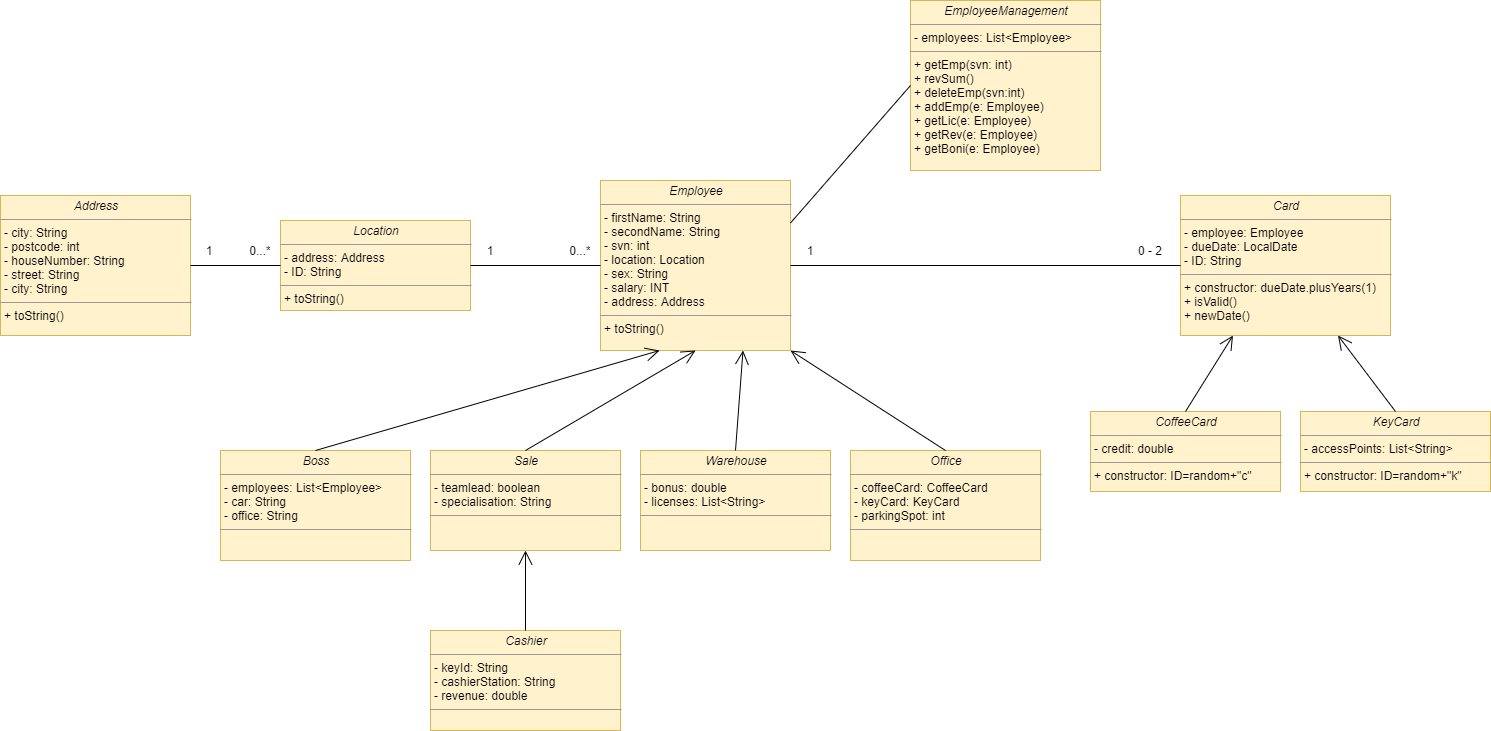

The diagram above was exported from draw.io. Its source (the exported page's mxGraphModel, read from the mxfile embedded in the PNG):
<mxGraphModel dx="1422" dy="882" grid="1" gridSize="10" guides="1" tooltips="1" connect="1" arrows="1" fold="1" page="1" pageScale="1" pageWidth="1654" pageHeight="1169" background="#ffffff" math="0" shadow="0">
  <root>
    <mxCell id="0" />
    <mxCell id="1" parent="0" />
    <mxCell id="Lk9u_BX-BYz67dcWxjPZ-1" value="&lt;p style=&quot;margin: 0px ; margin-top: 4px ; text-align: center&quot;&gt;&lt;i&gt;Address&lt;/i&gt;&lt;/p&gt;&lt;hr size=&quot;1&quot;&gt;&lt;p style=&quot;margin: 0px ; margin-left: 4px&quot;&gt;- city: String&lt;/p&gt;&lt;p style=&quot;margin: 0px ; margin-left: 4px&quot;&gt;- postcode: int&lt;/p&gt;&lt;p style=&quot;margin: 0px ; margin-left: 4px&quot;&gt;- houseNumber: String&lt;/p&gt;&lt;p style=&quot;margin: 0px ; margin-left: 4px&quot;&gt;- street: String&lt;/p&gt;&lt;p style=&quot;margin: 0px ; margin-left: 4px&quot;&gt;- city: String&lt;/p&gt;&lt;hr size=&quot;1&quot;&gt;&lt;p style=&quot;margin: 0px ; margin-left: 4px&quot;&gt;+ toString()&lt;/p&gt;" style="verticalAlign=top;align=left;overflow=fill;fontSize=12;fontFamily=Helvetica;html=1;fillColor=#fff2cc;strokeColor=#d6b656;" vertex="1" parent="1">
      <mxGeometry x="70" y="245" width="190" height="140" as="geometry" />
    </mxCell>
    <mxCell id="Lk9u_BX-BYz67dcWxjPZ-6" value="&lt;p style=&quot;margin: 0px ; margin-top: 4px ; text-align: center&quot;&gt;&lt;i&gt;Boss&lt;/i&gt;&lt;/p&gt;&lt;hr size=&quot;1&quot;&gt;&lt;p style=&quot;margin: 0px ; margin-left: 4px&quot;&gt;- employees: List&amp;lt;Employee&amp;gt;&lt;/p&gt;&lt;p style=&quot;margin: 0px ; margin-left: 4px&quot;&gt;- car: String&lt;/p&gt;&lt;p style=&quot;margin: 0px ; margin-left: 4px&quot;&gt;- office: String&lt;/p&gt;&lt;hr size=&quot;1&quot;&gt;&lt;p style=&quot;margin: 0px ; margin-left: 4px&quot;&gt;&lt;br&gt;&lt;/p&gt;" style="verticalAlign=top;align=left;overflow=fill;fontSize=12;fontFamily=Helvetica;html=1;fillColor=#fff2cc;strokeColor=#d6b656;" vertex="1" parent="1">
      <mxGeometry x="290" y="500" width="190" height="110" as="geometry" />
    </mxCell>
    <mxCell id="Lk9u_BX-BYz67dcWxjPZ-7" value="&lt;p style=&quot;margin: 0px ; margin-top: 4px ; text-align: center&quot;&gt;&lt;i&gt;Card&lt;/i&gt;&lt;/p&gt;&lt;hr size=&quot;1&quot;&gt;&lt;p style=&quot;margin: 0px ; margin-left: 4px&quot;&gt;- employee: Employee&lt;/p&gt;&lt;p style=&quot;margin: 0px ; margin-left: 4px&quot;&gt;- dueDate: LocalDate&lt;/p&gt;&lt;p style=&quot;margin: 0px ; margin-left: 4px&quot;&gt;- ID: String&lt;/p&gt;&lt;hr size=&quot;1&quot;&gt;&lt;p style=&quot;margin: 0px ; margin-left: 4px&quot;&gt;+ constructor: dueDate.plusYears(1)&lt;/p&gt;&lt;p style=&quot;margin: 0px ; margin-left: 4px&quot;&gt;+ isValid()&lt;/p&gt;&lt;p style=&quot;margin: 0px ; margin-left: 4px&quot;&gt;+ newDate()&lt;/p&gt;" style="verticalAlign=top;align=left;overflow=fill;fontSize=12;fontFamily=Helvetica;html=1;fillColor=#fff2cc;strokeColor=#d6b656;" vertex="1" parent="1">
      <mxGeometry x="1250" y="245" width="210" height="140" as="geometry" />
    </mxCell>
    <mxCell id="Lk9u_BX-BYz67dcWxjPZ-8" value="&lt;p style=&quot;margin: 0px ; margin-top: 4px ; text-align: center&quot;&gt;&lt;i&gt;Cashier&lt;/i&gt;&lt;/p&gt;&lt;hr size=&quot;1&quot;&gt;&lt;p style=&quot;margin: 0px ; margin-left: 4px&quot;&gt;- keyId: String&lt;/p&gt;&lt;p style=&quot;margin: 0px ; margin-left: 4px&quot;&gt;- cashierStation: String&lt;/p&gt;&lt;p style=&quot;margin: 0px ; margin-left: 4px&quot;&gt;- revenue: double&lt;/p&gt;&lt;hr size=&quot;1&quot;&gt;&lt;p style=&quot;margin: 0px ; margin-left: 4px&quot;&gt;&lt;br&gt;&lt;/p&gt;" style="verticalAlign=top;align=left;overflow=fill;fontSize=12;fontFamily=Helvetica;html=1;fillColor=#fff2cc;strokeColor=#d6b656;" vertex="1" parent="1">
      <mxGeometry x="500" y="680" width="190" height="100" as="geometry" />
    </mxCell>
    <mxCell id="Lk9u_BX-BYz67dcWxjPZ-9" value="&lt;p style=&quot;margin: 0px ; margin-top: 4px ; text-align: center&quot;&gt;&lt;i&gt;CoffeeCard&lt;/i&gt;&lt;/p&gt;&lt;hr size=&quot;1&quot;&gt;&lt;p style=&quot;margin: 0px ; margin-left: 4px&quot;&gt;- credit: double&lt;/p&gt;&lt;hr size=&quot;1&quot;&gt;&lt;p style=&quot;margin: 0px ; margin-left: 4px&quot;&gt;+ constructor: ID=random+&quot;c&quot;&lt;/p&gt;" style="verticalAlign=top;align=left;overflow=fill;fontSize=12;fontFamily=Helvetica;html=1;fillColor=#fff2cc;strokeColor=#d6b656;" vertex="1" parent="1">
      <mxGeometry x="1160" y="461" width="190" height="80" as="geometry" />
    </mxCell>
    <mxCell id="Lk9u_BX-BYz67dcWxjPZ-10" value="&lt;p style=&quot;margin: 0px ; margin-top: 4px ; text-align: center&quot;&gt;&lt;i&gt;Employee&lt;/i&gt;&lt;/p&gt;&lt;hr size=&quot;1&quot;&gt;&lt;p style=&quot;margin: 0px ; margin-left: 4px&quot;&gt;- firstName: String&lt;/p&gt;&lt;p style=&quot;margin: 0px ; margin-left: 4px&quot;&gt;- secondName: String&lt;/p&gt;&lt;p style=&quot;margin: 0px ; margin-left: 4px&quot;&gt;- svn: int&lt;/p&gt;&lt;p style=&quot;margin: 0px ; margin-left: 4px&quot;&gt;- location: Location&lt;/p&gt;&lt;p style=&quot;margin: 0px ; margin-left: 4px&quot;&gt;- sex: String&lt;/p&gt;&lt;p style=&quot;margin: 0px ; margin-left: 4px&quot;&gt;- salary: INT&lt;/p&gt;&lt;p style=&quot;margin: 0px ; margin-left: 4px&quot;&gt;- address: Address&lt;/p&gt;&lt;hr size=&quot;1&quot;&gt;&lt;p style=&quot;margin: 0px ; margin-left: 4px&quot;&gt;+ toString()&lt;/p&gt;&lt;p style=&quot;margin: 0px ; margin-left: 4px&quot;&gt;&lt;br&gt;&lt;/p&gt;" style="verticalAlign=top;align=left;overflow=fill;fontSize=12;fontFamily=Helvetica;html=1;fillColor=#fff2cc;strokeColor=#d6b656;" vertex="1" parent="1">
      <mxGeometry x="670" y="230" width="190" height="170" as="geometry" />
    </mxCell>
    <mxCell id="Lk9u_BX-BYz67dcWxjPZ-11" value="&lt;p style=&quot;margin: 0px ; margin-top: 4px ; text-align: center&quot;&gt;&lt;i&gt;KeyCard&lt;/i&gt;&lt;/p&gt;&lt;hr size=&quot;1&quot;&gt;&lt;p style=&quot;margin: 0px ; margin-left: 4px&quot;&gt;- accessPoints: List&amp;lt;String&amp;gt;&lt;/p&gt;&lt;hr size=&quot;1&quot;&gt;&lt;p style=&quot;margin: 0px ; margin-left: 4px&quot;&gt;+ constructor: ID=random+&quot;k&quot;&lt;/p&gt;" style="verticalAlign=top;align=left;overflow=fill;fontSize=12;fontFamily=Helvetica;html=1;fillColor=#fff2cc;strokeColor=#d6b656;" vertex="1" parent="1">
      <mxGeometry x="1370" y="461" width="190" height="80" as="geometry" />
    </mxCell>
    <mxCell id="Lk9u_BX-BYz67dcWxjPZ-12" value="&lt;p style=&quot;margin: 0px ; margin-top: 4px ; text-align: center&quot;&gt;&lt;i&gt;Location&lt;/i&gt;&lt;/p&gt;&lt;hr size=&quot;1&quot;&gt;&lt;p style=&quot;margin: 0px ; margin-left: 4px&quot;&gt;- address: Address&lt;/p&gt;&lt;p style=&quot;margin: 0px ; margin-left: 4px&quot;&gt;- ID: String&lt;/p&gt;&lt;hr size=&quot;1&quot;&gt;&lt;p style=&quot;margin: 0px ; margin-left: 4px&quot;&gt;+ toString()&lt;/p&gt;" style="verticalAlign=top;align=left;overflow=fill;fontSize=12;fontFamily=Helvetica;html=1;fillColor=#fff2cc;strokeColor=#d6b656;" vertex="1" parent="1">
      <mxGeometry x="350" y="270" width="190" height="90" as="geometry" />
    </mxCell>
    <mxCell id="Lk9u_BX-BYz67dcWxjPZ-13" value="&lt;p style=&quot;margin: 0px ; margin-top: 4px ; text-align: center&quot;&gt;&lt;i&gt;Office&lt;/i&gt;&lt;/p&gt;&lt;hr size=&quot;1&quot;&gt;&lt;p style=&quot;margin: 0px ; margin-left: 4px&quot;&gt;- coffeeCard: CoffeeCard&lt;/p&gt;&lt;p style=&quot;margin: 0px ; margin-left: 4px&quot;&gt;- keyCard: KeyCard&lt;/p&gt;&lt;p style=&quot;margin: 0px ; margin-left: 4px&quot;&gt;- parkingSpot: int&lt;/p&gt;&lt;hr size=&quot;1&quot;&gt;&lt;p style=&quot;margin: 0px ; margin-left: 4px&quot;&gt;&lt;br&gt;&lt;/p&gt;" style="verticalAlign=top;align=left;overflow=fill;fontSize=12;fontFamily=Helvetica;html=1;fillColor=#fff2cc;strokeColor=#d6b656;" vertex="1" parent="1">
      <mxGeometry x="920" y="500" width="190" height="110" as="geometry" />
    </mxCell>
    <mxCell id="Lk9u_BX-BYz67dcWxjPZ-14" value="&lt;p style=&quot;margin: 0px ; margin-top: 4px ; text-align: center&quot;&gt;&lt;i&gt;Sale&lt;/i&gt;&lt;/p&gt;&lt;hr size=&quot;1&quot;&gt;&lt;p style=&quot;margin: 0px ; margin-left: 4px&quot;&gt;- teamlead: boolean&lt;/p&gt;&lt;p style=&quot;margin: 0px ; margin-left: 4px&quot;&gt;- specialisation: String&lt;/p&gt;&lt;hr size=&quot;1&quot;&gt;&lt;p style=&quot;margin: 0px ; margin-left: 4px&quot;&gt;&lt;br&gt;&lt;/p&gt;" style="verticalAlign=top;align=left;overflow=fill;fontSize=12;fontFamily=Helvetica;html=1;fillColor=#fff2cc;strokeColor=#d6b656;" vertex="1" parent="1">
      <mxGeometry x="500" y="500" width="190" height="100" as="geometry" />
    </mxCell>
    <mxCell id="Lk9u_BX-BYz67dcWxjPZ-15" value="&lt;p style=&quot;margin: 0px ; margin-top: 4px ; text-align: center&quot;&gt;&lt;i&gt;Warehouse&lt;/i&gt;&lt;/p&gt;&lt;hr size=&quot;1&quot;&gt;&lt;p style=&quot;margin: 0px ; margin-left: 4px&quot;&gt;- bonus: double&lt;/p&gt;&lt;p style=&quot;margin: 0px ; margin-left: 4px&quot;&gt;- licenses: List&amp;lt;String&amp;gt;&lt;/p&gt;&lt;hr size=&quot;1&quot;&gt;&lt;p style=&quot;margin: 0px ; margin-left: 4px&quot;&gt;&lt;br&gt;&lt;/p&gt;" style="verticalAlign=top;align=left;overflow=fill;fontSize=12;fontFamily=Helvetica;html=1;fillColor=#fff2cc;strokeColor=#d6b656;" vertex="1" parent="1">
      <mxGeometry x="710" y="500" width="190" height="100" as="geometry" />
    </mxCell>
    <mxCell id="Lk9u_BX-BYz67dcWxjPZ-16" value="&lt;p style=&quot;margin: 0px ; margin-top: 4px ; text-align: center&quot;&gt;&lt;i&gt;EmployeeManagement&lt;/i&gt;&lt;/p&gt;&lt;hr size=&quot;1&quot;&gt;&lt;p style=&quot;margin: 0px ; margin-left: 4px&quot;&gt;- employees: List&amp;lt;Employee&amp;gt;&lt;/p&gt;&lt;hr size=&quot;1&quot;&gt;&lt;p style=&quot;margin: 0px ; margin-left: 4px&quot;&gt;+ getEmp(svn: int)&lt;/p&gt;&lt;p style=&quot;margin: 0px ; margin-left: 4px&quot;&gt;+ revSum()&lt;/p&gt;&lt;p style=&quot;margin: 0px ; margin-left: 4px&quot;&gt;+ deleteEmp(svn:int)&lt;/p&gt;&lt;p style=&quot;margin: 0px ; margin-left: 4px&quot;&gt;+ addEmp(e: Employee)&lt;/p&gt;&lt;p style=&quot;margin: 0px ; margin-left: 4px&quot;&gt;+ getLic(e: Employee&lt;span&gt;)&lt;/span&gt;&lt;/p&gt;&lt;p style=&quot;margin: 0px ; margin-left: 4px&quot;&gt;&lt;span&gt;+ getRev(e: Employee)&lt;/span&gt;&lt;/p&gt;&lt;p style=&quot;margin: 0px ; margin-left: 4px&quot;&gt;&lt;span&gt;+ getBoni(e: Employee)&lt;/span&gt;&lt;/p&gt;" style="verticalAlign=top;align=left;overflow=fill;fontSize=12;fontFamily=Helvetica;html=1;fillColor=#fff2cc;strokeColor=#d6b656;" vertex="1" parent="1">
      <mxGeometry x="980" y="50" width="190" height="170" as="geometry" />
    </mxCell>
    <mxCell id="Lk9u_BX-BYz67dcWxjPZ-19" value="" style="endArrow=open;endFill=1;endSize=12;html=1;exitX=0.5;exitY=0;exitDx=0;exitDy=0;entryX=0.311;entryY=1;entryDx=0;entryDy=0;entryPerimeter=0;" edge="1" parent="1" source="Lk9u_BX-BYz67dcWxjPZ-6" target="Lk9u_BX-BYz67dcWxjPZ-10">
      <mxGeometry width="160" relative="1" as="geometry">
        <mxPoint x="870" y="400" as="sourcePoint" />
        <mxPoint x="1030" y="400" as="targetPoint" />
      </mxGeometry>
    </mxCell>
    <mxCell id="Lk9u_BX-BYz67dcWxjPZ-20" value="" style="endArrow=open;endFill=1;endSize=12;html=1;exitX=0.5;exitY=0;exitDx=0;exitDy=0;entryX=0.5;entryY=1;entryDx=0;entryDy=0;" edge="1" parent="1" source="Lk9u_BX-BYz67dcWxjPZ-14" target="Lk9u_BX-BYz67dcWxjPZ-10">
      <mxGeometry width="160" relative="1" as="geometry">
        <mxPoint x="870" y="400" as="sourcePoint" />
        <mxPoint x="1030" y="400" as="targetPoint" />
      </mxGeometry>
    </mxCell>
    <mxCell id="Lk9u_BX-BYz67dcWxjPZ-22" value="" style="endArrow=open;endFill=1;endSize=12;html=1;exitX=0.5;exitY=0;exitDx=0;exitDy=0;entryX=0.75;entryY=1;entryDx=0;entryDy=0;" edge="1" parent="1" source="Lk9u_BX-BYz67dcWxjPZ-15" target="Lk9u_BX-BYz67dcWxjPZ-10">
      <mxGeometry width="160" relative="1" as="geometry">
        <mxPoint x="870" y="400" as="sourcePoint" />
        <mxPoint x="1030" y="400" as="targetPoint" />
      </mxGeometry>
    </mxCell>
    <mxCell id="Lk9u_BX-BYz67dcWxjPZ-23" value="" style="endArrow=open;endFill=1;endSize=12;html=1;entryX=1;entryY=1;entryDx=0;entryDy=0;exitX=0.5;exitY=0;exitDx=0;exitDy=0;" edge="1" parent="1" source="Lk9u_BX-BYz67dcWxjPZ-13" target="Lk9u_BX-BYz67dcWxjPZ-10">
      <mxGeometry width="160" relative="1" as="geometry">
        <mxPoint x="870" y="600" as="sourcePoint" />
        <mxPoint x="1030" y="600" as="targetPoint" />
      </mxGeometry>
    </mxCell>
    <mxCell id="Lk9u_BX-BYz67dcWxjPZ-24" value="" style="endArrow=open;endFill=1;endSize=12;html=1;exitX=0.5;exitY=0;exitDx=0;exitDy=0;entryX=0.5;entryY=1;entryDx=0;entryDy=0;" edge="1" parent="1" source="Lk9u_BX-BYz67dcWxjPZ-8" target="Lk9u_BX-BYz67dcWxjPZ-14">
      <mxGeometry width="160" relative="1" as="geometry">
        <mxPoint x="593" y="680" as="sourcePoint" />
        <mxPoint x="640" y="650" as="targetPoint" />
      </mxGeometry>
    </mxCell>
    <mxCell id="Lk9u_BX-BYz67dcWxjPZ-26" value="" style="endArrow=none;html=1;exitX=0;exitY=0.5;exitDx=0;exitDy=0;entryX=1;entryY=0.5;entryDx=0;entryDy=0;" edge="1" parent="1" source="Lk9u_BX-BYz67dcWxjPZ-10" target="Lk9u_BX-BYz67dcWxjPZ-12">
      <mxGeometry width="50" height="50" relative="1" as="geometry">
        <mxPoint x="970" y="400" as="sourcePoint" />
        <mxPoint x="1020" y="350" as="targetPoint" />
      </mxGeometry>
    </mxCell>
    <mxCell id="Lk9u_BX-BYz67dcWxjPZ-27" value="" style="endArrow=none;html=1;entryX=0;entryY=0.5;entryDx=0;entryDy=0;exitX=1;exitY=0.5;exitDx=0;exitDy=0;" edge="1" parent="1" source="Lk9u_BX-BYz67dcWxjPZ-10" target="Lk9u_BX-BYz67dcWxjPZ-7">
      <mxGeometry width="50" height="50" relative="1" as="geometry">
        <mxPoint x="1340" y="300" as="sourcePoint" />
        <mxPoint x="1390" y="250" as="targetPoint" />
        <Array as="points" />
      </mxGeometry>
    </mxCell>
    <mxCell id="Lk9u_BX-BYz67dcWxjPZ-28" value="" style="endArrow=open;endFill=1;endSize=12;html=1;entryX=0.25;entryY=1;entryDx=0;entryDy=0;exitX=0.5;exitY=0;exitDx=0;exitDy=0;" edge="1" parent="1" source="Lk9u_BX-BYz67dcWxjPZ-9" target="Lk9u_BX-BYz67dcWxjPZ-7">
      <mxGeometry width="160" relative="1" as="geometry">
        <mxPoint x="1080" y="491" as="sourcePoint" />
        <mxPoint x="1240" y="491" as="targetPoint" />
      </mxGeometry>
    </mxCell>
    <mxCell id="Lk9u_BX-BYz67dcWxjPZ-29" value="" style="endArrow=open;endFill=1;endSize=12;html=1;entryX=0.75;entryY=1;entryDx=0;entryDy=0;exitX=0.5;exitY=0;exitDx=0;exitDy=0;" edge="1" parent="1" source="Lk9u_BX-BYz67dcWxjPZ-11" target="Lk9u_BX-BYz67dcWxjPZ-7">
      <mxGeometry width="160" relative="1" as="geometry">
        <mxPoint x="1080" y="491" as="sourcePoint" />
        <mxPoint x="1240" y="491" as="targetPoint" />
      </mxGeometry>
    </mxCell>
    <mxCell id="Lk9u_BX-BYz67dcWxjPZ-30" value="" style="endArrow=none;html=1;entryX=1;entryY=0.5;entryDx=0;entryDy=0;exitX=0;exitY=0.5;exitDx=0;exitDy=0;" edge="1" parent="1" source="Lk9u_BX-BYz67dcWxjPZ-12" target="Lk9u_BX-BYz67dcWxjPZ-1">
      <mxGeometry width="50" height="50" relative="1" as="geometry">
        <mxPoint x="250" y="320" as="sourcePoint" />
        <mxPoint x="750" y="100" as="targetPoint" />
      </mxGeometry>
    </mxCell>
    <mxCell id="Lk9u_BX-BYz67dcWxjPZ-31" value="" style="endArrow=none;html=1;entryX=0;entryY=0.5;entryDx=0;entryDy=0;exitX=1;exitY=0.25;exitDx=0;exitDy=0;" edge="1" parent="1" source="Lk9u_BX-BYz67dcWxjPZ-10" target="Lk9u_BX-BYz67dcWxjPZ-16">
      <mxGeometry width="50" height="50" relative="1" as="geometry">
        <mxPoint x="790" y="150" as="sourcePoint" />
        <mxPoint x="840" y="100" as="targetPoint" />
      </mxGeometry>
    </mxCell>
    <mxCell id="Lk9u_BX-BYz67dcWxjPZ-32" value="1" style="text;html=1;strokeColor=none;fillColor=none;align=center;verticalAlign=middle;whiteSpace=wrap;rounded=0;" vertex="1" parent="1">
      <mxGeometry x="540" y="290" width="40" height="20" as="geometry" />
    </mxCell>
    <mxCell id="Lk9u_BX-BYz67dcWxjPZ-33" value="0...*" style="text;html=1;strokeColor=none;fillColor=none;align=center;verticalAlign=middle;whiteSpace=wrap;rounded=0;" vertex="1" parent="1">
      <mxGeometry x="310" y="290" width="40" height="20" as="geometry" />
    </mxCell>
    <mxCell id="Lk9u_BX-BYz67dcWxjPZ-34" value="1" style="text;html=1;strokeColor=none;fillColor=none;align=center;verticalAlign=middle;whiteSpace=wrap;rounded=0;" vertex="1" parent="1">
      <mxGeometry x="259" y="290" width="40" height="20" as="geometry" />
    </mxCell>
    <mxCell id="Lk9u_BX-BYz67dcWxjPZ-36" value="0...*" style="text;html=1;strokeColor=none;fillColor=none;align=center;verticalAlign=middle;whiteSpace=wrap;rounded=0;" vertex="1" parent="1">
      <mxGeometry x="630" y="290" width="40" height="20" as="geometry" />
    </mxCell>
    <mxCell id="Lk9u_BX-BYz67dcWxjPZ-39" value="0 - 2" style="text;html=1;strokeColor=none;fillColor=none;align=center;verticalAlign=middle;whiteSpace=wrap;rounded=0;" vertex="1" parent="1">
      <mxGeometry x="1200" y="290" width="40" height="20" as="geometry" />
    </mxCell>
    <mxCell id="Lk9u_BX-BYz67dcWxjPZ-45" value="1" style="text;html=1;strokeColor=none;fillColor=none;align=center;verticalAlign=middle;whiteSpace=wrap;rounded=0;" vertex="1" parent="1">
      <mxGeometry x="860" y="290" width="40" height="20" as="geometry" />
    </mxCell>
  </root>
</mxGraphModel>